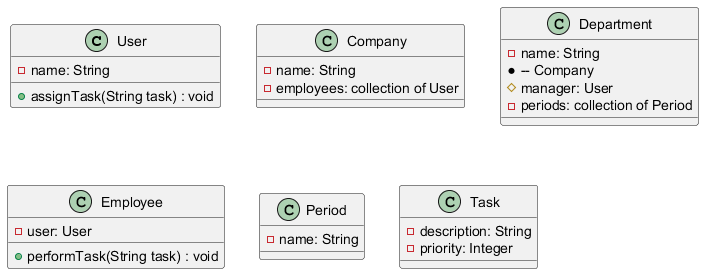

The diagram above was rendered by PlantUML. Its source (embedded in the PNG):
@startuml
class User {
    - name: String
    + assignTask(String task) : void
}

class Company {
    - name: String
    - employees: collection of User
}

class Department {
    - name: String
    *-- Company
    # manager: User
    - periods: collection of Period
}

class Employee {
    - user: User
    + performTask(String task) : void
}

class Period {
    - name: String
}

class Task {
    - description: String
    - priority: Integer
}
@enduml